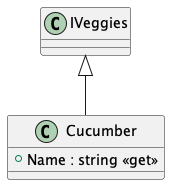

The diagram above was rendered by PlantUML. Its source (embedded in the PNG):
@startuml
class Cucumber {
    + Name : string <<get>>
}
IVeggies <|-- Cucumber
@enduml